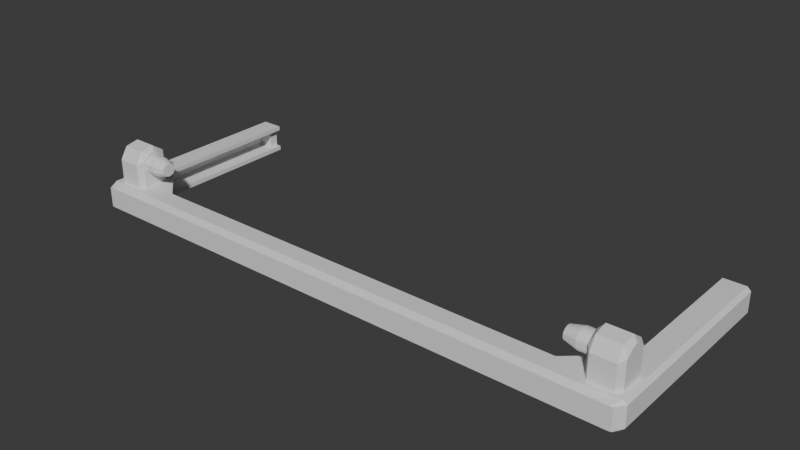 # Source: backboard-frame.blend  (saved by Blender 4.0.36; exported with 4.5.12 LTS)
import bpy
from mathutils import Matrix  # noqa: F401  (used for matrix-valued properties, if any)

bpy.ops.wm.read_factory_settings(use_empty=True)
scene = bpy.context.scene
scene.name = 'Scene'

# ---- collections
col_collection = bpy.data.collections.new('Collection'); scene.collection.children.link(col_collection)

# ---- materials (node trees are filled in below, after node groups)
mat_base = bpy.data.materials.new('base')
mat_base.use_transparent_shadow = False

# ---- material node trees
mat_base.use_nodes = True; mat_base.node_tree.nodes.clear()
_N = mat_base.node_tree.nodes; _L = mat_base.node_tree.links
n0 = _N.new('ShaderNodeBsdfPrincipled'); n0.name = 'Principled BSDF'; n0.location = (10, 300)
n0.inputs[3].default_value = 1.45
n1 = _N.new('ShaderNodeOutputMaterial'); n1.name = 'Material Output'; n1.location = (300, 300)
_L.new(n0.outputs[0], n1.inputs[0])
n1.is_active_output = True

# ---- world
world_world = bpy.data.worlds.new('World'); scene.world = world_world
world_world.use_nodes = True; world_world.node_tree.nodes.clear()
_N = world_world.node_tree.nodes; _L = world_world.node_tree.links
n0 = _N.new('ShaderNodeOutputWorld'); n0.name = 'World Output'; n0.location = (300, 300)
n1 = _N.new('ShaderNodeBackground'); n1.name = 'Background'; n1.location = (10, 300)
n1.inputs[0].default_value = (0.05088, 0.05088, 0.05088, 1.0)
_L.new(n1.outputs[0], n0.inputs[0])
n0.is_active_output = True
world_world.color = (0.05088, 0.05088, 0.05088)
world_world.use_sun_shadow = False
world_world.sun_shadow_jitter_overblur = 0.0

# ---- meshes
me_cube_001 = bpy.data.meshes.new('Cube.001')
me_cube_001.from_pydata([(-0.9088, 2.088, 1.097), (0.914, 2.088, 1.097), (-0.9088, 1.062, 3.098), (0.914, 0.6553, -0.2355), (-0.9027, -2.646, 1.89), (0.9079, -2.646, 1.89), (-0.9088, 0.6553, -0.2355), (-0.9088, 1.498, -0.01552), (0.9788, -2.333, 3.053), (-0.9088, 1.908, 2.375), (-0.936, 2.088, 1.097), (-0.9027, -0.6817, -15.99), (-0.936, 1.062, 3.098), (0.914, 1.062, 3.098), (0.9788, -0.9942, 3.053), (0.9079, -2.646, -15.99), (-0.936, 0.6553, -0.2355), (0.914, 1.908, 2.375), (0.914, 1.498, -0.01552), (-0.936, 1.498, -0.01552), (-0.9027, -2.646, -15.99), (-0.936, 1.908, 2.375), (-0.8815, 1.062, 3.098), (0.9079, -0.6817, -15.99), (0.9413, 2.088, 1.097), (0.9413, 0.6553, -0.2355), (-0.9912, -2.375, 1.89), (-0.9782, -2.646, 1.89), (-0.9735, -2.333, 3.053), (-0.8815, 0.6553, -0.2355), (-0.8815, 1.498, -0.01552), (-0.9782, -0.6817, 1.89), (-0.9912, -0.9372, 1.89), (0.9413, 1.062, 3.098), (-0.8815, 1.908, 2.375), (-0.9735, -0.9942, 3.053), (-0.8815, 2.088, 1.097), (0.9413, 1.908, 2.375), (0.9413, 1.498, -0.01552), (-0.8692, 2.088, 1.097), (0.9835, -2.646, 1.89), (0.8867, 0.6553, -0.2355), (-0.8542, 1.771, 1.431), (0.9964, -2.375, 1.89), (-0.9633, 1.771, 1.431), (0.9964, -0.9372, 1.89), (-0.9483, 2.088, 1.097), (0.9835, -0.6817, 1.89), (-0.8542, 1.223, 2.57), (-0.8692, 1.062, 3.098), (-0.9912, -0.9372, -15.99), (-0.9483, 1.062, 3.098), (-0.9633, 1.223, 2.57), (-0.9782, -0.6817, -15.99), (-0.9782, -2.646, -15.99), (-0.8542, -0.4807, 2.57), (0.8867, 1.062, 3.098), (-0.9912, -2.375, -15.99), (-0.9633, -0.4807, 2.57), (0.8867, 1.908, 2.375), (0.9964, -2.375, -15.99), (0.9835, -2.646, -15.99), (-0.8542, -0.6817, 0.2924), (0.9835, -0.6817, -15.99), (0.8867, 1.498, -0.01552), (0.9964, -0.9372, -15.99), (0.8867, 2.088, 1.097), (-0.9027, -0.6817, 3.613), (-0.8542, -0.4807, 0.2924), (0.8744, 2.088, 1.097), (-0.9027, -0.8996, 4.243), (-0.9027, -2.396, 4.243), (0.8595, 1.771, 1.431), (-0.9027, -2.646, 3.613), (-0.9633, -0.4807, 0.2924), (0.9079, -0.8996, 4.243), (0.9685, 1.771, 1.431), (-0.8542, 1.223, 0.2925), (0.9079, -0.6817, 3.613), (-0.8692, 0.6553, -0.2355), (0.9536, 2.088, 1.097), (-0.9633, 1.223, 0.2925), (0.9079, -2.646, 3.613), (-0.9483, 0.6553, -0.2355), (0.9079, -2.396, 4.243), (0.8595, 1.223, 0.2925), (-0.8542, 1.624, 0.9421), (-0.9716, -2.374, 4.243), (-0.9912, -2.375, 3.34), (-0.8692, 1.498, -0.01552), (0.8744, 0.6553, -0.2355), (-0.9596, -2.396, 4.243), (-0.9633, 1.624, 0.9421), (-0.9782, -2.646, 3.34), (-0.9483, 1.498, -0.01552), (-0.9597, -0.8996, 4.243), (0.9536, 0.6553, -0.2355), (-0.8542, 1.624, 1.92), (-0.8692, 1.908, 2.375), (-0.9782, -0.6817, 3.34), (0.9685, 1.223, 0.2925), (-0.9633, 1.624, 1.92), (-0.9716, -0.9377, 4.243), (-0.9483, 1.908, 2.375), (-0.9912, -0.9372, 3.34), (0.8595, -0.6817, 0.2924), (0.9648, -2.396, 4.243), (0.9835, -2.646, 3.34), (0.9769, -2.374, 4.243), (0.9964, -2.375, 3.34), (0.9685, -0.6817, 0.2924), (0.9769, -0.9377, 4.243), (0.9964, -0.9372, 3.34), (0.9649, -0.8996, 4.243), (0.9835, -0.6817, 3.34), (-0.9735, -0.9942, -15.14), (-0.9735, -2.333, -15.14), (-0.9209, -0.9942, -15.14), (-0.9209, -2.333, -15.14), (0.8595, -0.6817, 2.57), (0.9788, -0.9942, -15.14), (0.9788, -2.333, -15.14), (0.9261, -0.9942, -15.14), (0.9685, -0.6817, 2.57), (0.9261, -2.333, -15.14), (0.9079, -2.333, 1.89), (0.9079, -0.9942, 1.89), (0.8595, 1.223, 2.57), (-0.9027, -2.333, 1.89), (0.8744, 1.062, 3.098), (0.9261, -0.9942, -15.99), (0.9079, -2.333, -15.99), (0.9685, 1.223, 2.57), (0.9079, -0.9942, -15.99), (0.9261, -2.333, -15.99), (0.9536, 1.062, 3.098), (-0.8542, 1.28, 2.195), (-0.8542, 0.643, 2.388), (-0.9027, -2.333, -15.99), (-0.8542, 1.039, 2.388), (-0.8542, 0.5815, 2.35), (0.8595, 1.624, 1.92), (-0.8542, 1.1, 2.35), (-0.9027, -0.9942, -15.99), (-0.8542, 0.643, 0.4878), (0.8744, 1.908, 2.375), (-0.8542, 0.5815, 0.5122), (-0.8542, 0.4019, 0.6676), (-0.9209, -0.9942, -15.99), (-0.8542, 0.2621, 0.885), (-0.8542, 0.1734, 1.716), (-0.8542, 0.4019, 2.195), (-0.8542, 0.2621, 1.977), (-0.9209, -2.333, -15.99), (0.9079, -2.646, -1.781), (-0.8542, 1.42, 1.977), (0.9685, 1.624, 1.92), (-0.8542, 1.42, 0.885), (0.9835, -2.646, -1.781), (-0.8542, 1.508, 1.147), (-0.8542, 1.539, 1.431), (-0.8542, 1.039, 0.4878), (0.9835, -0.6817, -1.781), (-0.8542, 1.1, 0.5122), (0.9536, 1.908, 2.375), (-0.8542, 1.185, 0.5856), (-0.8542, 1.28, 0.6676), (0.9079, -0.9942, -1.781), (-0.8542, 0.1734, 1.147), (0.9079, -0.6817, -1.781), (0.8595, 1.624, 0.9421), (0.8744, 1.498, -0.01552), (-0.8542, 0.143, 1.431), (0.9964, -2.375, -1.781), (0.9964, -0.9372, -1.781), (-0.8542, 1.508, 1.716), (-0.9027, -0.6817, -1.781), (0.9685, 1.624, 0.9421), (-0.9912, -0.9372, -1.781), (0.9536, 1.498, -0.01552), (-0.9912, -2.375, -1.781), (-0.9027, -0.9942, -1.781), (-0.9027, -2.646, -1.781), (-0.9782, -0.6817, -1.781), (-0.9782, -2.646, -1.781), (-0.7512, -0.6817, 1.89), (-0.7512, -0.8996, 4.243), (-0.7512, -0.6817, 3.613), (-0.7512, -2.396, 4.243), (-0.7512, -2.646, 1.89), (-0.7512, -0.9942, 1.89), (-0.7512, -2.646, 3.613), (0.7564, -0.6817, 1.89), (0.7564, -0.8996, 4.243), (0.7564, -0.6817, 3.613), (0.7564, -2.396, 4.243), (0.7564, -2.646, 1.89), (0.7564, -2.646, 3.613), (0.7564, -2.333, 1.89), (0.7564, -0.9942, 1.89), (0.9536, -0.6817, 3.098), (0.914, -0.6817, 3.098), (0.8744, -0.6817, 3.098), (0.9079, -0.6817, -0.2355), (0.9536, -0.6817, -0.2355), (0.8704, -0.6817, -0.09415), (0.8744, -0.6817, -0.2355), (0.8595, 1.28, 0.6676), (0.8595, 0.643, 0.4745), (0.8595, 1.039, 0.4745), (0.8595, 0.5815, 0.5122), (0.8595, 1.1, 0.5122), (0.8595, 0.643, 2.374), (0.8595, 0.5815, 2.35), (0.8595, 0.4019, 2.195), (0.8595, 0.2621, 1.977), (0.8595, 0.1734, 1.147), (0.8595, 0.4019, 0.6676), (0.8595, 0.2621, 0.885), (0.8595, 1.42, 0.885), (0.8595, 1.42, 1.977), (0.8595, 1.508, 1.716), (0.8595, 1.539, 1.431), (0.8595, 1.039, 2.374), (0.8595, 1.1, 2.35), (0.8595, 1.185, 2.277), (0.8595, 1.28, 2.195), (0.8595, 0.1734, 1.716), (0.8595, 0.143, 1.431), (0.8595, 1.508, 1.147), (0.9413, -0.6817, 3.098), (0.8867, -0.6817, 3.098), (0.9413, -0.6817, -0.2355), (0.914, -0.6817, -0.2355), (0.8867, -0.6817, -0.2355), (-0.9483, -0.6817, 3.098), (-0.936, -0.6817, 3.098), (-0.9633, -0.6817, 0.2924), (-0.9633, -0.6817, 2.57), (-0.9088, -0.6817, 3.098), (-0.9027, -0.6817, -0.2355), (-0.9523, -0.6817, -0.09429), (-0.936, -0.6817, -0.2355), (-0.9483, -0.6817, -0.2355), (-0.8542, -0.6817, 2.57), (-0.8815, -0.6817, 3.098), (-0.8692, -0.6817, 3.098), (-0.8815, -0.6817, -0.2355), (-0.8692, -0.6817, -0.2355), (-0.8652, -0.6817, -0.09429), (-0.777, 1.309, 1.431), (-0.8159, 1.539, 1.431), (-0.777, 1.288, 1.627), (-0.8159, 1.508, 1.716), (-0.8159, 1.42, 1.977), (-0.777, 1.227, 1.806), (-0.8159, 1.28, 2.195), (-0.777, 1.132, 1.954), (-0.777, 1.01, 2.06), (-0.8159, 1.1, 2.35), (-0.777, 0.6747, 2.06), (-0.8159, 0.5815, 2.35), (-0.777, 0.5522, 1.954), (-0.8159, 0.4019, 2.195), (-0.777, 0.4572, 1.806), (-0.8159, 0.2621, 1.977), (-0.8159, 0.1734, 1.716), (-0.777, 0.3964, 1.627), (-0.777, 0.3755, 1.431), (-0.8159, 0.143, 1.431), (-0.8159, 0.1734, 1.147), (-0.777, 0.3964, 1.235), (0.8211, 1.539, 1.431), (0.777, 1.309, 1.431), (-0.777, 0.4572, 1.056), (-0.8159, 0.2621, 0.885), (-0.777, 0.5522, 0.9086), (-0.8159, 0.4019, 0.6676), (0.777, 1.288, 1.235), (0.8211, 1.508, 1.147), (-0.777, 0.6729, 0.8041), (-0.8159, 0.5815, 0.5122), (0.777, 1.227, 1.056), (0.8211, 1.42, 0.885), (-0.777, 1.011, 0.8041), (-0.8159, 1.1, 0.5122), (0.8211, 1.28, 0.6676), (0.777, 1.132, 0.9086), (-0.777, 1.132, 0.9086), (-0.8159, 1.28, 0.6676), (-0.777, 1.227, 1.056), (-0.8159, 1.42, 0.885), (0.777, 1.01, 0.8025), (0.8211, 1.1, 0.5122), (-0.777, 1.288, 1.235), (-0.8159, 1.508, 1.147), (0.8212, 0.5815, 0.5122), (0.777, 0.6747, 0.8025), (0.777, 0.5522, 0.9086), (0.8212, 0.4019, 0.6676), (0.777, 0.4572, 1.056), (0.8212, 0.2621, 0.885), (0.777, 0.3964, 1.235), (0.8212, 0.1734, 1.147), (0.8213, 0.143, 1.431), (0.777, 0.3755, 1.431), (0.8213, 0.1734, 1.716), (0.777, 0.3964, 1.627), (0.777, 0.4572, 1.806), (0.8214, 0.2621, 1.977), (0.777, 0.5522, 1.954), (0.8214, 0.4019, 2.195), (0.777, 0.6697, 2.055), (0.8215, 0.5815, 2.35), (0.777, 1.011, 2.058), (0.8208, 1.1, 2.35), (0.777, 1.132, 1.954), (0.8209, 1.28, 2.195), (0.777, 1.227, 1.806), (0.821, 1.42, 1.977), (0.777, 1.288, 1.627), (0.821, 1.508, 1.716), (-0.777, 0.9745, 2.081), (-0.8155, 1.039, 2.388), (-0.777, 0.7097, 2.081), (-0.8155, 0.643, 2.388), (-0.777, 0.7072, 0.7905), (-0.8159, 0.643, 0.4878), (-0.777, 0.9771, 0.7905), (-0.8159, 1.039, 0.4878), (0.777, 0.9746, 0.7811), (0.8207, 1.039, 0.4745), (0.777, 0.7097, 0.7811), (0.8207, 0.643, 0.4745), (0.777, 0.9771, 2.072), (0.8207, 1.039, 2.374), (0.7769, 0.84, 2.072), (0.8206, 0.7401, 2.374)], [], [(111, 113, 75, 84, 106, 108), (169, 162, 63, 23), (27, 93, 88, 26), (182, 184, 54, 20), (119, 192, 194, 78, 201, 231, 202), (238, 31, 99, 67, 239, 236, 235), (186, 70, 71, 188), (4, 73, 93, 27), (183, 176, 11, 53), (158, 154, 15, 61), (40, 107, 82, 5), (189, 191, 73, 4), (130, 133, 23, 63, 65, 60, 61, 15, 131, 134), (128, 4, 182, 20, 138), (169, 23, 133, 167), (5, 125, 131, 15, 154), (174, 173, 60, 65), (153, 138, 20, 54, 57, 50, 53, 11, 143, 148), (99, 31, 32, 104), (112, 45, 47, 114), (26, 88, 104, 32), (107, 40, 43, 109), (45, 112, 109, 43), (180, 57, 54, 184), (173, 43, 40, 158), (178, 32, 31, 183), (174, 65, 63, 162), (180, 178, 50, 57), (188, 71, 73, 191), (193, 75, 78, 194), (91, 87, 88, 93), (102, 95, 99, 104), (113, 111, 112, 114), (108, 106, 107, 109), (87, 102, 104, 88), (71, 91, 93, 73), (67, 99, 95, 70), (106, 84, 82, 107), (114, 78, 75, 113), (102, 87, 91, 71, 70, 95), (14, 120, 121, 8), (8, 28, 35, 14), (28, 116, 115, 35), (124, 134, 131, 125, 8, 121), (196, 189, 4, 128, 198), (116, 28, 8, 125, 198, 128, 138, 153, 118), (118, 117, 115, 116), (148, 117, 118, 153), (124, 122, 130, 134), (45, 174, 162, 47), (60, 173, 158, 61), (45, 43, 173, 174), (40, 5, 154, 158), (123, 47, 162, 169, 203, 233, 232, 204, 110), (26, 32, 178, 180), (50, 178, 183, 53), (26, 180, 184, 27), (11, 176, 181, 143), (176, 183, 31, 238, 237, 241, 243, 242, 240), (4, 27, 184, 182), (70, 186, 187, 67), (195, 188, 191, 197), (196, 197, 191, 189), (193, 186, 188, 195), (245, 239, 67, 187, 185, 244, 246), (75, 193, 195, 84), (5, 196, 198, 125), (5, 82, 197, 196), (84, 195, 197, 82), (186, 193, 194, 187), (185, 192, 199, 190), (185, 187, 194, 192), (199, 167, 126), (205, 206, 234, 203, 169, 192, 119, 105), (199, 192, 169, 167), (185, 176, 240, 247, 248, 249, 62, 244), (176, 185, 190, 181), (38, 179, 96, 25), (231, 56, 129, 202), (171, 64, 41, 90), (129, 56, 59, 145), (177, 76, 156, 132, 123, 110, 100), (69, 66, 64, 171), (37, 164, 80, 24), (66, 1, 18, 64), (56, 13, 17, 59), (59, 17, 1, 66), (201, 13, 56, 231), (203, 234, 41, 3, 233), (64, 18, 3, 41), (1, 24, 38, 18), (13, 33, 37, 17), (17, 37, 24, 1), (230, 33, 13, 201), (233, 3, 25, 232), (18, 38, 25, 3), (232, 25, 96, 204), (200, 135, 33, 230), (226, 225, 127, 141, 72, 170, 229, 222, 221, 220), (219, 229, 170, 85, 105, 119, 127, 225, 224, 223, 212, 213, 214, 215, 227, 228, 216, 218, 217, 210, 208, 209, 211, 207), (33, 135, 164, 37), (24, 80, 179, 38), (171, 90, 85), (179, 80, 177), (119, 202, 129, 127), (204, 96, 100, 110), (145, 69, 72), (164, 132, 156), (129, 145, 127), (69, 171, 170), (96, 179, 100), (145, 59, 66, 69), (272, 321, 221, 222), (327, 281, 146, 144), (166, 289, 285, 163, 165), (291, 289, 166, 157), (210, 296, 333, 208), (217, 299, 296, 210), (218, 301, 299, 217), (216, 303, 301, 218), (228, 304, 303, 216), (227, 306, 304, 228), (215, 309, 306, 227), (311, 309, 215, 214), (313, 311, 214, 213), (337, 313, 213, 212), (225, 226, 317, 315, 224), (319, 317, 226, 220), (315, 335, 223, 224), (321, 319, 220, 221), (139, 137, 325, 323), (277, 275, 149, 147), (279, 272, 222, 229), (212, 223, 335, 337), (21, 103, 51, 12), (29, 79, 248, 247), (98, 34, 22, 49), (79, 29, 30, 89), (39, 36, 34, 98), (19, 94, 46, 10), (36, 0, 9, 34), (29, 6, 7, 30), (30, 7, 0, 36), (245, 22, 2, 239), (34, 9, 2, 22), (0, 10, 21, 9), (6, 16, 19, 7), (7, 19, 10, 0), (239, 2, 12, 236), (9, 21, 12, 2), (246, 49, 22, 245), (236, 12, 51, 235), (83, 16, 242, 243), (144, 161, 329, 327), (166, 165, 77, 86, 42, 97, 175, 160, 159, 157), (62, 68, 55, 244), (16, 83, 94, 19), (10, 46, 103, 21), (98, 48, 97), (103, 44, 101), (55, 48, 49, 246), (51, 52, 58, 235), (181, 190, 199, 126, 167, 133, 130, 122, 120, 14, 35, 115, 117, 148, 143), (74, 81, 83, 243, 241), (89, 39, 86), (94, 83, 81), (79, 89, 77), (46, 92, 44), (39, 98, 42), (51, 103, 52), (89, 30, 36, 39), (254, 253, 175, 155), (136, 256, 254, 155), (142, 259, 256, 136), (139, 323, 259, 142), (151, 263, 261, 140), (152, 265, 263, 151), (140, 261, 325, 137), (150, 266, 265, 152), (172, 269, 266, 150), (168, 270, 269, 172), (149, 275, 270, 168), (330, 332, 297, 298, 300, 302, 305, 307, 308, 310, 312, 336, 334, 314, 316, 318, 320, 273, 278, 282, 287, 292), (281, 277, 147, 146), (283, 279, 229, 219), (207, 286, 283, 219), (211, 293, 286, 207), (285, 329, 161, 163), (295, 291, 157, 159), (209, 331, 293, 211), (253, 251, 160, 175), (208, 333, 331, 209), (251, 295, 159, 160), (132, 135, 123), (112, 111, 108, 109), (90, 41, 234), (234, 206, 90), (206, 205, 90), (90, 205, 85), (105, 85, 205), (121, 120, 122, 124), (44, 92, 81, 74, 58, 52, 101), (16, 6, 242), (242, 6, 240), (6, 29, 240), (247, 240, 29), (248, 79, 249), (249, 79, 77), (77, 68, 249), (246, 244, 55), (68, 62, 249), (281, 327, 326, 280), (253, 254, 255, 252), (265, 266, 267, 264), (283, 286, 287, 282), (311, 313, 312, 310), (285, 289, 288, 284), (254, 256, 257, 255), (277, 281, 280, 276), (286, 293, 292, 287), (273, 320, 321, 272), (279, 283, 282, 278), (269, 270, 271, 268), (291, 295, 294, 290), (266, 269, 268, 267), (275, 277, 276, 274), (270, 275, 274, 271), (299, 301, 300, 298), (297, 332, 333, 296), (272, 279, 278, 273), (263, 265, 264, 262), (315, 317, 316, 314), (259, 323, 322, 258), (284, 328, 329, 285), (256, 259, 258, 257), (332, 330, 331, 333), (296, 299, 298, 297), (261, 263, 262, 260), (303, 304, 305, 302), (309, 311, 310, 308), (314, 334, 335, 315), (317, 319, 318, 316), (319, 321, 320, 318), (313, 337, 336, 312), (251, 253, 252, 250), (323, 325, 324, 322), (250, 294, 295, 251), (304, 306, 307, 305), (306, 309, 308, 307), (334, 336, 337, 335), (327, 329, 328, 326), (301, 303, 302, 300), (289, 291, 290, 288), (293, 331, 330, 292), (260, 324, 325, 261), (280, 326, 328, 284, 288, 290, 294, 250, 252, 255, 257, 258, 322, 324, 260, 262, 264, 267, 268, 271, 274, 276), (55, 68, 77, 165, 163, 161, 144, 146, 147, 149, 168, 172, 150, 152, 151, 140, 137, 139, 142, 136, 155, 175, 97, 48), (74, 241, 237), (58, 74, 237, 238), (235, 58, 238), (200, 123, 135), (114, 47, 123), (114, 123, 200), (230, 201, 78, 114, 200), (92, 46, 94), (81, 92, 94), (52, 103, 101), (132, 164, 135), (177, 80, 76), (100, 179, 177), (164, 156, 76), (46, 44, 103), (48, 98, 49), (86, 39, 42), (77, 89, 86), (42, 98, 97), (127, 145, 141), (170, 72, 69), (85, 170, 171), (72, 141, 145), (76, 80, 164)])
_uv = me_cube_001.uv_layers.new(name='UVMap')
_uv.uv.foreach_set('vector', [0.639, 0.5103, 0.6505, 0.5011, 0.6875, 0.5024, 0.6875, 0.7476, 0.6506, 0.7489, 0.639, 0.7393, 0.375, 0.4375, 0.375, 0.4862, 0.375, 0.4862, 0.375, 0.4375, 0.375, 0.0, 0.6226, 0.0, 0.6226, 0.002679, 0.375, 0.002679, 0.375, 0.875, 0.375, 0.9724, 0.375, 0.9724, 0.375, 0.875, 0.375, 0.4336, 0.375, 0.4219, 0.6226, 0.4219, 0.6226, 0.4375, 0.5485, 0.4375, 0.5485, 0.4353, 0.5485, 0.434, 0.375, 0.311, 0.375, 0.2776, 0.6226, 0.2776, 0.6226, 0.375, 0.5512, 0.3672, 0.563, 0.332, 0.5472, 0.311, 0.7187, 0.5024, 0.75, 0.5024, 0.75, 0.7476, 0.7188, 0.7476, 0.375, 0.875, 0.6226, 0.875, 0.6226, 0.9724, 0.375, 0.9724, 0.375, 0.2776, 0.375, 0.375, 0.375, 0.375, 0.375, 0.2776, 0.375, 0.7638, 0.375, 0.8125, 0.375, 0.8125, 0.375, 0.7638, 0.375, 0.7638, 0.6226, 0.7638, 0.6226, 0.8125, 0.375, 0.8125, 0.375, 0.8437, 0.6226, 0.8438, 0.6226, 0.875, 0.375, 0.875, 0.3253, 0.5339, 0.3125, 0.5391, 0.3125, 0.5, 0.3612, 0.5, 0.375, 0.5027, 0.375, 0.7473, 0.3612, 0.75, 0.3125, 0.75, 0.3125, 0.7109, 0.3253, 0.7165, 0.25, 0.7109, 0.25, 0.75, 0.25, 0.75, 0.25, 0.75, 0.25, 0.7109, 0.3125, 0.5, 0.3125, 0.5, 0.3125, 0.5391, 0.3125, 0.5391, 0.3125, 0.75, 0.3125, 0.7109, 0.3125, 0.7109, 0.3125, 0.75, 0.3125, 0.75, 0.375, 0.5027, 0.375, 0.7473, 0.375, 0.7473, 0.375, 0.5027, 0.2244, 0.7165, 0.25, 0.7109, 0.25, 0.75, 0.1526, 0.75, 0.125, 0.7473, 0.125, 0.5027, 0.1526, 0.5, 0.25, 0.5, 0.25, 0.5391, 0.2244, 0.5339, 0.6226, 0.2776, 0.375, 0.2776, 0.375, 0.2473, 0.6226, 0.2473, 0.6226, 0.5027, 0.375, 0.5027, 0.375, 0.4862, 0.6226, 0.4862, 0.375, 0.002679, 0.6226, 0.002679, 0.6226, 0.2473, 0.375, 0.2473, 0.6226, 0.7638, 0.375, 0.7638, 0.375, 0.7473, 0.6226, 0.7473, 0.375, 0.5027, 0.6226, 0.5027, 0.6226, 0.7473, 0.375, 0.7473, 0.375, 0.002679, 0.375, 0.002679, 0.375, 0.0, 0.375, 0.0, 0.375, 0.7473, 0.375, 0.7473, 0.375, 0.7638, 0.375, 0.7638, 0.375, 0.2473, 0.375, 0.2473, 0.375, 0.2776, 0.375, 0.2776, 0.375, 0.5027, 0.375, 0.5027, 0.375, 0.4862, 0.375, 0.4862, 0.375, 0.002679, 0.375, 0.2473, 0.375, 0.2473, 0.375, 0.002679, 0.625, 0.8438, 0.625, 0.875, 0.6226, 0.875, 0.6226, 0.8438, 0.625, 0.4219, 0.625, 0.4375, 0.6226, 0.4375, 0.6226, 0.4219, 0.625, 0.0001841, 0.625, 0.002675, 0.6226, 0.002679, 0.6226, 0.0, 0.625, 0.2474, 0.625, 0.2754, 0.6226, 0.2776, 0.6226, 0.2473, 0.625, 0.4874, 0.625, 0.5026, 0.6226, 0.5027, 0.6226, 0.4862, 0.625, 0.7473, 0.625, 0.7627, 0.6226, 0.7638, 0.6226, 0.7473, 0.625, 0.002757, 0.625, 0.2472, 0.6226, 0.2473, 0.6226, 0.002679, 0.625, 0.875, 0.625, 0.9483, 0.6226, 0.9724, 0.6226, 0.875, 0.6226, 0.375, 0.6226, 0.2776, 0.625, 0.3016, 0.625, 0.375, 0.625, 0.7758, 0.625, 0.8125, 0.6226, 0.8125, 0.6226, 0.7638, 0.6226, 0.4862, 0.6226, 0.4375, 0.625, 0.4375, 0.625, 0.4742, 0.8471, 0.5103, 0.8471, 0.7393, 0.8238, 0.7489, 0.75, 0.7476, 0.75, 0.5024, 0.8239, 0.5011, 0.625, 0.25, 0.625, 0.1064, 0.375, 0.1064, 0.375, 0.25, 0.375, 0.25, 0.375, 0.5, 0.375, 0.5, 0.375, 0.25, 0.375, 0.5, 0.375, 0.6436, 0.625, 0.6436, 0.625, 0.5, 0.625, 0.6827, 0.625, 0.6827, 0.625, 0.7265, 0.625, 0.2619, 0.125, 0.5, 0.125, 0.6436, 0.2969, 0.75, 0.2812, 0.75, 0.25, 0.75, 0.25, 0.7109, 0.2969, 0.7109, 0.375, 0.5, 0.375, 0.5, 0.125, 0.5, 0.625, 0.2619, 0.625, 0.3207, 0.625, 0.501, 0.625, 0.6279, 0.625, 0.6453, 0.625, 0.6453, 0.5625, 0.5, 0.6317, 0.7484, 0.625, 0.6436, 0.375, 0.6436, 0.4938, 0.5642, 0.4938, 0.5, 0.5625, 0.5, 0.5625, 0.5642, 0.5625, 0.25, 0.4937, 0.25, 0.4937, 0.1858, 0.5625, 0.1858, 0.375, 0.5027, 0.375, 0.5027, 0.375, 0.4862, 0.375, 0.4862, 0.375, 0.7473, 0.375, 0.7473, 0.375, 0.7638, 0.375, 0.7638, 0.375, 0.5027, 0.375, 0.7473, 0.375, 0.7473, 0.375, 0.5027, 0.375, 0.7638, 0.375, 0.8125, 0.375, 0.8125, 0.375, 0.7638, 0.375, 0.4695, 0.375, 0.4862, 0.375, 0.4862, 0.375, 0.4375, 0.375, 0.4375, 0.375, 0.4414, 0.375, 0.459, 0.375, 0.4695, 0.375, 0.4695, 0.375, 0.002679, 0.375, 0.2473, 0.375, 0.2473, 0.375, 0.002679, 0.375, 0.2473, 0.375, 0.2473, 0.375, 0.2776, 0.375, 0.2776, 0.375, 0.002679, 0.375, 0.002679, 0.375, 0.0, 0.375, 0.0, 0.25, 0.5, 0.25, 0.5, 0.25, 0.5391, 0.25, 0.5391, 0.375, 0.375, 0.375, 0.2776, 0.375, 0.2776, 0.375, 0.311, 0.375, 0.311, 0.375, 0.311, 0.375, 0.3162, 0.375, 0.332, 0.375, 0.375, 0.375, 0.875, 0.375, 0.9724, 0.375, 0.9724, 0.375, 0.875, 0.625, 0.375, 0.625, 0.4062, 0.6226, 0.4063, 0.6226, 0.375, 0.625, 0.8281, 0.625, 0.8438, 0.6226, 0.8438, 0.6226, 0.8281, 0.375, 0.8281, 0.6226, 0.8281, 0.6226, 0.8438, 0.375, 0.8437, 0.7031, 0.5024, 0.7187, 0.5024, 0.7188, 0.7476, 0.7031, 0.7476, 0.5485, 0.3794, 0.5485, 0.375, 0.6226, 0.375, 0.6226, 0.4063, 0.375, 0.4062, 0.375, 0.3827, 0.5485, 0.3819, 0.6875, 0.5024, 0.7031, 0.5024, 0.7031, 0.7476, 0.6875, 0.7476, 0.3125, 0.75, 0.2969, 0.75, 0.2969, 0.7109, 0.3125, 0.7109, 0.375, 0.8125, 0.6226, 0.8125, 0.6226, 0.8281, 0.375, 0.8281, 0.625, 0.8125, 0.625, 0.8281, 0.6226, 0.8281, 0.6226, 0.8125, 0.625, 0.4062, 0.625, 0.4219, 0.6226, 0.4219, 0.6226, 0.4063, 0.2812, 0.5, 0.2969, 0.5, 0.2969, 0.5391, 0.2812, 0.5391, 0.375, 0.4062, 0.6226, 0.4063, 0.6226, 0.4219, 0.375, 0.4219, 0.2969, 0.5391, 0.866, 0.7479, 0.866, 0.7479, 0.328, 0.4807, 0.3263, 0.4827, 0.3212, 0.4891, 0.3125, 0.5, 0.3125, 0.5, 0.375, 0.4219, 0.328, 0.4807, 0.328, 0.4807, 0.2969, 0.5391, 0.2969, 0.5, 0.3125, 0.5, 0.3125, 0.5391, 0.2812, 0.5, 0.25, 0.5, 0.25, 0.5, 0.2544, 0.5, 0.2569, 0.5, 0.2577, 0.5, 0.2577, 0.5, 0.2577, 0.5, 0.25, 0.5, 0.2812, 0.5, 0.2812, 0.5391, 0.634, 0.7479, 0.9167, 0.875, 0.9167, 0.9314, 0.8333, 0.9314, 0.8333, 0.875, 0.3274, 0.5686, 0.1667, 0.5686, 0.1667, 0.5686, 0.3274, 0.5686, 0.9167, 0.5686, 0.9167, 0.625, 0.8333, 0.625, 0.8333, 0.5686, 0.1667, 0.5686, 0.1667, 0.625, 0.08333, 0.625, 0.08333, 0.5686, 0.311, 0.4093, 0.25, 0.4341, 0.311, 0.4093, 0.392, 0.3576, 0.108, 0.1404, 0.392, 0.1404, 0.392, 0.3576, 1.0, 0.5686, 1.0, 0.625, 0.9167, 0.625, 0.9167, 0.5686, 0.08333, 0.875, 0.08333, 0.9314, -8.941e-08, 0.9314, -8.941e-08, 0.875, 1.0, 0.625, 1.0, 0.75, 0.9167, 0.75, 0.9167, 0.625, 0.1667, 0.625, 0.1667, 0.75, 0.08333, 0.75, 0.08333, 0.625, 0.08333, 0.625, 0.08333, 0.75, -8.941e-08, 0.75, -8.941e-08, 0.625, 0.3274, 0.625, 0.1667, 0.625, 0.1667, 0.625, 0.3274, 0.625, 0.6726, 0.625, 0.6726, 0.625, 0.8333, 0.625, 0.8333, 0.625, 0.6726, 0.625, 0.9167, 0.625, 0.9167, 0.75, 0.8333, 0.75, 0.8333, 0.625, 1.0, 0.75, 1.0, 0.875, 0.9167, 0.875, 0.9167, 0.75, 0.1667, 0.75, 0.1667, 0.875, 0.08333, 0.875, 0.08333, 0.75, 0.08333, 0.75, 0.08333, 0.875, -8.941e-08, 0.875, -8.941e-08, 0.75, 0.3274, 0.75, 0.1667, 0.75, 0.1667, 0.75, 0.3274, 0.75, 0.6726, 0.75, 0.8333, 0.75, 0.8333, 0.75, 0.6726, 0.75, 0.9167, 0.75, 0.9167, 0.875, 0.8333, 0.875, 0.8333, 0.75, 0.6726, 0.875, 0.8333, 0.875, 0.8333, 0.875, 0.6726, 0.875, 0.3274, 0.875, 0.1667, 0.875, 0.1667, 0.875, 0.3274, 0.875, 0.6548, 0.3648, 0.6446, 0.3526, 0.6487, 0.3575, 0.689, 0.4093, 0.75, 0.4341, 0.689, 0.4093, 0.6656, 0.3943, 0.6717, 0.3982, 0.6656, 0.3943, 0.6477, 0.3829, 0.8181, 0.383, 0.7855, 0.3952, 0.811, 0.4093, 0.892, 0.3576, 0.892, 0.1404, 0.892, 0.1404, 0.892, 0.3576, 0.892, 0.3528, 0.892, 0.3419, 0.892, 0.3341, 0.892, 0.2704, 0.892, 0.2625, 0.892, 0.2396, 0.892, 0.2218, 0.892, 0.2105, 0.892, 0.2066, 0.892, 0.2105, 0.892, 0.2218, 0.892, 0.2396, 0.892, 0.2625, 0.892, 0.2704, 0.892, 0.3341, 0.892, 0.3419, 0.8805, 0.3649, 0.1667, 0.875, 0.1667, 0.9314, 0.08333, 0.9314, 0.08333, 0.875, 1.0, 0.875, 1.0, 0.9314, 0.9167, 0.9314, 0.9167, 0.875, 0.8539, 0.43, 0.9578, 0.37, 0.892, 0.3576, 0.3539, 0.43, 0.25, 0.49, 0.311, 0.4093, 0.892, 0.1404, 0.3274, 0.5686, 0.1667, 0.5686, 0.608, 0.3576, 0.4578, 0.1385, 0.4578, 0.37, 0.392, 0.3576, 0.392, 0.1404, 0.6461, 0.43, 0.75, 0.49, 0.7074, 0.4336, 0.1461, 0.43, 0.108, 0.3576, 0.189, 0.4093, 0.5422, 0.37, 0.6461, 0.43, 0.608, 0.3576, 0.75, 0.49, 0.8539, 0.43, 0.811, 0.4093, 0.4578, 0.37, 0.3539, 0.43, 0.392, 0.3576, 0.08333, 0.5686, 0.08333, 0.625, -8.941e-08, 0.625, -8.941e-08, 0.5686, -2.682e-07, 0.7276, 0.04545, 0.7275, 0.04545, 0.8115, -2.682e-07, 0.8115, 0.3045, 0.7278, 0.3182, 0.7278, 0.3182, 0.8115, 0.3045, 0.8115, 0.1364, 0.8115, 0.1364, 0.7278, 0.1818, 0.7278, 0.1818, 0.8115, 0.1603, 0.8115, 0.09091, 0.7278, 0.1364, 0.7278, 0.1364, 0.8115, 0.09091, 0.8115, 0.6818, 0.8115, 0.6818, 0.7279, 0.6955, 0.7278, 0.6955, 0.8124, 0.6364, 0.8115, 0.6364, 0.7279, 0.6818, 0.7279, 0.6818, 0.8115, 0.5909, 0.8115, 0.5909, 0.7279, 0.6364, 0.7279, 0.6364, 0.8115, 0.5455, 0.8115, 0.5455, 0.728, 0.5909, 0.7279, 0.5909, 0.8115, 0.5, 0.8115, 0.5, 0.7281, 0.5455, 0.728, 0.5455, 0.8115, 0.4545, 0.8115, 0.4545, 0.7281, 0.5, 0.7281, 0.5, 0.8115, 0.4091, 0.8115, 0.4091, 0.7283, 0.4545, 0.7281, 0.4545, 0.8115, 0.3636, 0.7284, 0.4091, 0.7283, 0.4091, 0.8115, 0.3636, 0.8115, 0.3182, 0.7286, 0.3636, 0.7284, 0.3636, 0.8115, 0.3182, 0.8115, 0.3045, 0.7266, 0.3182, 0.7286, 0.3182, 0.8115, 0.3045, 0.8115, 0.1603, 0.8115, 0.1364, 0.8115, 0.1364, 0.7273, 0.1818, 0.7271, 0.1818, 0.8115, 0.09091, 0.7274, 0.1364, 0.7273, 0.1364, 0.8115, 0.09091, 0.8115, 0.1818, 0.7271, 0.1955, 0.7269, 0.1955, 0.8115, 0.1818, 0.8115, 0.04545, 0.7275, 0.09091, 0.7274, 0.09091, 0.8115, 0.04545, 0.8115, 0.892, 0.3341, 0.892, 0.2704, 0.794, 0.456, 0.8484, 0.4879, 0.3636, 0.7278, 0.4091, 0.7278, 0.4091, 0.8115, 0.3636, 0.8115, 0.9545, 0.7276, 1.0, 0.7276, 1.0, 0.8115, 0.9545, 0.8115, 0.3045, 0.8115, 0.1955, 0.8115, 0.1955, 0.7269, 0.3045, 0.7266, 0.9167, 0.875, 0.9167, 0.9314, 0.8333, 0.9314, 0.8333, 0.875, 0.1667, 0.5686, 0.1667, 0.5686, 0.3274, 0.5686, 0.3274, 0.5686, 0.9167, 0.5686, 0.9167, 0.625, 0.8333, 0.625, 0.8333, 0.5686, 0.1667, 0.5686, 0.1667, 0.625, 0.08333, 0.625, 0.08333, 0.5686, 1.0, 0.5686, 1.0, 0.625, 0.9167, 0.625, 0.9167, 0.5686, 0.08333, 0.875, 0.08333, 0.9314, -8.941e-08, 0.9314, -8.941e-08, 0.875, 1.0, 0.625, 1.0, 0.75, 0.9167, 0.75, 0.9167, 0.625, 0.1667, 0.625, 0.1667, 0.75, 0.08333, 0.75, 0.08333, 0.625, 0.08333, 0.625, 0.08333, 0.75, -8.941e-08, 0.75, -8.941e-08, 0.625, 0.6726, 0.625, 0.8333, 0.625, 0.8333, 0.625, 0.6726, 0.625, 0.9167, 0.625, 0.9167, 0.75, 0.8333, 0.75, 0.8333, 0.625, 1.0, 0.75, 1.0, 0.875, 0.9167, 0.875, 0.9167, 0.75, 0.1667, 0.75, 0.1667, 0.875, 0.08333, 0.875, 0.08333, 0.75, 0.08333, 0.75, 0.08333, 0.875, -8.941e-08, 0.875, -8.941e-08, 0.75, 0.6726, 0.75, 0.8333, 0.75, 0.8333, 0.75, 0.6726, 0.75, 0.9167, 0.75, 0.9167, 0.875, 0.8333, 0.875, 0.8333, 0.75, 0.6726, 0.5686, 0.8333, 0.5686, 0.8333, 0.5686, 0.6726, 0.5686, 0.6726, 0.875, 0.8333, 0.875, 0.8333, 0.875, 0.6726, 0.875, 0.1667, 0.875, 0.1667, 0.875, 0.3274, 0.875, 0.3274, 0.875, 0.892, 0.2704, 0.892, 0.3341, 0.5466, 0.4871, 0.6007, 0.455, 0.6548, 0.3648, 0.6446, 0.3526, 0.6487, 0.3575, 0.689, 0.4093, 0.75, 0.4341, 0.689, 0.4093, 0.6656, 0.3943, 0.6717, 0.3982, 0.6656, 0.3943, 0.6477, 0.3829, 0.2577, 0.5, 0.892, 0.1404, 0.892, 0.1404, 0.375, 0.3827, 0.1667, 0.875, 0.1667, 0.9314, 0.08333, 0.9314, 0.08333, 0.875, 1.0, 0.875, 1.0, 0.9314, 0.9167, 0.9314, 0.9167, 0.875, 0.8539, 0.43, 0.892, 0.3576, 0.811, 0.4093, 0.3539, 0.43, 0.2803, 0.4329, 0.311, 0.4093, 0.892, 0.1404, 0.892, 0.3576, 0.9578, 0.37, 0.9402, 0.1328, 0.4578, 0.37, 0.392, 0.3576, 0.392, 0.1404, 0.4578, 0.1385, 0.634, 0.7479, 0.75, 0.7479, 0.808, 0.7479, 0.866, 0.7479, 0.866, 0.7479, 0.866, 0.7479, 0.8668, 0.6436, 0.8668, 0.6436, 0.875, 0.6702, 0.875, 0.6702, 0.625, 0.75, 0.625, 0.75, 0.6317, 0.7484, 0.6317, 0.7484, 0.634, 0.7479, 0.108, 0.1404, 0.108, 0.3576, 0.04215, 0.37, 0.04215, 0.1385, 0.05977, 0.1328, 0.6461, 0.43, 0.75, 0.49, 0.689, 0.4093, 0.1461, 0.43, 0.04215, 0.37, 0.108, 0.3576, 0.5422, 0.37, 0.6461, 0.43, 0.608, 0.3576, 0.25, 0.49, 0.189, 0.4093, 0.25, 0.4341, 0.75, 0.49, 0.8539, 0.43, 0.7908, 0.4359, 0.4578, 0.37, 0.3539, 0.43, 0.392, 0.3576, 0.08333, 0.5686, 0.08333, 0.625, -8.941e-08, 0.625, -8.941e-08, 0.5686, 0.9091, 0.7278, 0.9545, 0.7278, 0.9545, 0.8115, 0.9091, 0.8115, 0.8636, 0.8115, 0.8636, 0.7278, 0.9091, 0.7278, 0.9091, 0.8115, 0.8182, 0.8115, 0.8182, 0.7278, 0.8636, 0.7278, 0.8636, 0.8115, 0.8045, 0.8124, 0.8045, 0.7278, 0.8182, 0.7278, 0.8182, 0.8115, 0.6364, 0.8115, 0.6364, 0.7278, 0.6818, 0.7278, 0.6818, 0.8115, 0.5909, 0.8115, 0.5909, 0.7278, 0.6364, 0.7278, 0.6364, 0.8115, 0.6818, 0.8115, 0.6818, 0.7278, 0.6955, 0.7278, 0.6955, 0.8124, 0.5455, 0.8115, 0.5455, 0.7278, 0.5909, 0.7278, 0.5909, 0.8115, 0.5, 0.8115, 0.5, 0.7278, 0.5455, 0.7278, 0.5455, 0.8115, 0.4545, 0.8115, 0.4545, 0.7278, 0.5, 0.7278, 0.5, 0.8115, 0.4091, 0.8115, 0.4091, 0.7278, 0.4545, 0.7278, 0.4545, 0.8115, 0.794, 0.6427, 0.6925, 0.6427, 0.6797, 0.6427, 0.6347, 0.6427, 0.5897, 0.6427, 0.5443, 0.6427, 0.4988, 0.6427, 0.4534, 0.6427, 0.4082, 0.6427, 0.3637, 0.6427, 0.3228, 0.6427, 0.298, 0.6427, 0.2079, 0.6427, 0.1936, 0.6427, 0.1501, 0.6427, 0.1079, 0.6427, 0.06793, 0.6427, 0.08608, 0.6427, 0.8702, 0.6427, 0.8877, 0.6427, 0.8477, 0.6427, 0.8048, 0.6427, 0.3182, 0.7278, 0.3636, 0.7278, 0.3636, 0.8115, 0.3182, 0.8115, 0.9091, 0.7277, 0.9545, 0.7276, 0.9545, 0.8115, 0.9091, 0.8115, 0.8636, 0.8115, 0.8636, 0.7277, 0.9091, 0.7277, 0.9091, 0.8115, 0.8182, 0.8115, 0.8182, 0.7278, 0.8636, 0.7277, 0.8636, 0.8115, 0.1818, 0.7278, 0.1955, 0.7278, 0.1955, 0.8115, 0.1818, 0.8115, 0.04545, 0.7278, 0.09091, 0.7278, 0.09091, 0.8115, 0.04545, 0.8115, 0.8045, 0.8124, 0.8045, 0.7278, 0.8182, 0.7278, 0.8182, 0.8115, 0.9545, 0.7278, 1.0, 0.7278, 1.0, 0.8115, 0.9545, 0.8115, 0.892, 0.2704, 0.7941, 0.4559, 0.8484, 0.4879, 0.892, 0.3341, -2.682e-07, 0.7278, 0.04545, 0.7278, 0.04545, 0.8115, -2.682e-07, 0.8115, 0.392, 0.3576, 0.04215, 0.37, 0.108, 0.1404, 0.6226, 0.5027, 0.625, 0.5026, 0.639, 0.7393, 0.6226, 0.7473, 0.8333, 0.5686, 0.8333, 0.625, 0.6726, 0.625, 0.6726, 0.625, 0.3263, 0.4827, 0.8333, 0.5686, 0.3263, 0.4827, 0.328, 0.4807, 0.8333, 0.5686, 0.8333, 0.5686, 0.328, 0.4807, 0.892, 0.3576, 0.892, 0.1404, 0.892, 0.3576, 0.328, 0.4807, 0.375, 0.1064, 0.875, 0.6702, 0.4937, 0.25, 0.5625, 0.25, 0.25, 0.4341, 0.189, 0.4093, 0.108, 0.3576, 0.108, 0.1404, 0.0, 0.0, 0.392, 0.3576, 0.311, 0.4093, 0.1667, 0.875, 0.1667, 0.75, 0.3274, 0.875, 0.3274, 0.875, 0.1667, 0.75, 0.375, 0.3672, 0.1667, 0.75, 0.1667, 0.625, 0.375, 0.3672, 0.2544, 0.5, 0.25, 0.5, 0.1667, 0.625, 0.2569, 0.5, 0.1667, 0.5686, 0.2577, 0.5, 0.2577, 0.5, 0.1667, 0.5686, 0.608, 0.3576, 0.892, 0.3576, 0.892, 0.1404, 0.2577, 0.5, 0.5485, 0.3819, 0.375, 0.3827, 0.892, 0.1404, 0.892, 0.1404, 0.2577, 0.5, 0.2577, 0.5, 0.3182, 0.7278, 0.3045, 0.7278, 0.3088, 0.6427, 0.3206, 0.6427, 0.9545, 0.7278, 0.9091, 0.7278, 0.8924, 0.6427, 0.9322, 0.6427, 0.5909, 0.7278, 0.5455, 0.7278, 0.5468, 0.6427, 0.592, 0.6427, 0.9091, 0.7277, 0.8636, 0.7277, 0.8477, 0.6427, 0.8877, 0.6427, 0.3636, 0.7284, 0.3182, 0.7286, 0.3228, 0.6427, 0.3637, 0.6427, 0.1818, 0.7278, 0.1364, 0.7278, 0.1523, 0.6427, 0.1941, 0.6427, 0.9091, 0.7278, 0.8636, 0.7278, 0.8504, 0.6427, 0.8924, 0.6427, 0.3636, 0.7278, 0.3182, 0.7278, 0.3206, 0.6427, 0.3654, 0.6427, 0.8636, 0.7277, 0.8182, 0.7278, 0.8048, 0.6427, 0.8477, 0.6427, 0.08608, 0.6427, 0.06793, 0.6427, 0.04545, 0.7275, -2.682e-07, 0.7276, 0.9545, 0.7276, 0.9091, 0.7277, 0.8877, 0.6427, 0.8702, 0.6427, 0.5, 0.7278, 0.4545, 0.7278, 0.4558, 0.6427, 0.5013, 0.6427, 0.09091, 0.7278, 0.04545, 0.7278, 0.1298, 0.6427, 0.1124, 0.6427, 0.5455, 0.7278, 0.5, 0.7278, 0.5013, 0.6427, 0.5468, 0.6427, 0.4091, 0.7278, 0.3636, 0.7278, 0.3654, 0.6427, 0.4104, 0.6427, 0.4545, 0.7278, 0.4091, 0.7278, 0.4104, 0.6427, 0.4558, 0.6427, 0.6364, 0.7279, 0.5909, 0.7279, 0.5897, 0.6427, 0.6347, 0.6427, 0.6797, 0.6427, 0.6925, 0.6427, 0.6955, 0.7278, 0.6818, 0.7279, -2.682e-07, 0.6427, 0.9545, 0.6427, 0.8702, 0.6427, 0.08608, 0.6427, 0.6364, 0.7278, 0.5909, 0.7278, 0.592, 0.6427, 0.6368, 0.6427, 0.1818, 0.7271, 0.1364, 0.7273, 0.1501, 0.6427, 0.1936, 0.6427, 0.8182, 0.7278, 0.8045, 0.7278, 0.7958, 0.6427, 0.8069, 0.6427, 0.1941, 0.6427, 0.2056, 0.6427, 0.1955, 0.7278, 0.1818, 0.7278, 0.8636, 0.7278, 0.8182, 0.7278, 0.8069, 0.6427, 0.8504, 0.6427, 0.6925, 0.6427, 0.794, 0.6427, 0.8484, 0.4879, 0.7941, 0.4559, 0.6818, 0.7279, 0.6364, 0.7279, 0.6347, 0.6427, 0.6797, 0.6427, 0.6818, 0.7278, 0.6364, 0.7278, 0.6368, 0.6427, 0.6817, 0.6427, 0.5455, 0.728, 0.5, 0.7281, 0.4988, 0.6427, 0.5443, 0.6427, 0.4091, 0.7283, 0.3636, 0.7284, 0.3637, 0.6427, 0.4082, 0.6427, 0.1936, 0.6427, 0.2079, 0.6427, 0.1955, 0.7269, 0.1818, 0.7271, 0.1364, 0.7273, 0.09091, 0.7274, 0.1079, 0.6427, 0.1501, 0.6427, 0.09091, 0.7274, 0.04545, 0.7275, 0.06793, 0.6427, 0.1079, 0.6427, 0.3182, 0.7286, 0.3045, 0.7266, 0.298, 0.6427, 0.3228, 0.6427, 1.0, 0.7278, 0.9545, 0.7278, 0.9322, 0.6427, 0.914, 0.6427, 0.8484, 0.4879, 0.794, 0.456, 0.6942, 0.6427, 0.7958, 0.6427, 0.914, 0.6427, 0.1298, 0.6427, 0.04545, 0.6427, 1.0, 0.6427, 0.5, 0.7281, 0.4545, 0.7281, 0.4534, 0.6427, 0.4988, 0.6427, 0.4545, 0.7281, 0.4091, 0.7283, 0.4082, 0.6427, 0.4534, 0.6427, 0.2079, 0.6427, 0.298, 0.6427, 0.3045, 0.7266, 0.1955, 0.7269, 0.6007, 0.455, 0.5466, 0.4871, 0.2056, 0.6427, 0.3088, 0.6427, 0.5909, 0.7279, 0.5455, 0.728, 0.5443, 0.6427, 0.5897, 0.6427, 0.1364, 0.7278, 0.09091, 0.7278, 0.1124, 0.6427, 0.1523, 0.6427, 0.8182, 0.7278, 0.8045, 0.7278, 0.794, 0.6427, 0.8048, 0.6427, 0.6817, 0.6427, 0.6942, 0.6427, 0.6955, 0.7278, 0.6818, 0.7278, 0.3206, 0.6427, 0.3088, 0.6427, 0.2056, 0.6427, 0.1941, 0.6427, 0.1523, 0.6427, 0.1124, 0.6427, 0.1298, 0.6427, 0.914, 0.6427, 0.9322, 0.6427, 0.8924, 0.6427, 0.8504, 0.6427, 0.8069, 0.6427, 0.7958, 0.6427, 0.6942, 0.6427, 0.6817, 0.6427, 0.6368, 0.6427, 0.592, 0.6427, 0.5468, 0.6427, 0.5013, 0.6427, 0.4558, 0.6427, 0.4104, 0.6427, 0.3654, 0.6427, 0.892, 0.1404, 0.892, 0.1404, 0.892, 0.3576, 0.892, 0.3528, 0.892, 0.3419, 0.892, 0.3341, 0.892, 0.2704, 0.892, 0.2625, 0.892, 0.2396, 0.892, 0.2218, 0.892, 0.2105, 0.892, 0.2066, 0.892, 0.2105, 0.892, 0.2218, 0.892, 0.2396, 0.892, 0.2625, 0.892, 0.2704, 0.892, 0.3341, 0.892, 0.3419, 0.8805, 0.3649, 0.8181, 0.383, 0.7855, 0.3952, 0.811, 0.4093, 0.892, 0.3576, 0.108, 0.1404, 0.05977, 0.1328, 0.375, 0.311, 0.0, 0.0, 0.108, 0.1404, 0.375, 0.311, 0.375, 0.311, 0.5472, 0.311, 0.0, 0.0, 0.375, 0.311, 0.3274, 0.875, 0.108, 0.1404, 0.1667, 0.875, 0.6226, 0.4862, 0.375, 0.4862, 0.375, 0.4695, 0.6226, 0.4862, 0.375, 0.4695, 0.3274, 0.875, 0.3274, 0.875, 0.5485, 0.4375, 0.6226, 0.4375, 0.6226, 0.4862, 0.3274, 0.875, 0.189, 0.4093, 0.25, 0.49, 0.1461, 0.43, 0.108, 0.3576, 0.189, 0.4093, 0.1461, 0.43, 0.392, 0.3576, 0.3539, 0.43, 0.311, 0.4093, 0.108, 0.3576, 0.1461, 0.43, 0.04215, 0.37, 0.311, 0.4093, 0.25, 0.49, 0.25, 0.4341, 0.392, 0.3576, 0.3539, 0.43, 0.311, 0.4093, 0.1461, 0.43, 0.189, 0.4093, 0.2085, 0.4351, 0.25, 0.49, 0.2803, 0.4329, 0.3539, 0.43, 0.892, 0.3576, 0.8539, 0.43, 0.9578, 0.37, 0.689, 0.4093, 0.75, 0.49, 0.75, 0.4341, 0.608, 0.3576, 0.6461, 0.43, 0.689, 0.4093, 0.7908, 0.4359, 0.8539, 0.43, 0.811, 0.4093, 0.608, 0.3576, 0.6461, 0.43, 0.689, 0.4093, 0.811, 0.4093, 0.75, 0.4341, 0.75, 0.49, 0.892, 0.3576, 0.811, 0.4093, 0.8539, 0.43, 0.7074, 0.4336, 0.689, 0.4093, 0.6461, 0.43, 0.2085, 0.4351, 0.25, 0.49, 0.1461, 0.43])
me_cube_001.materials.append(mat_base)
me_cube_001.update()

# ---- objects
ob_backboard_frame = bpy.data.objects.new('backboard-frame', me_cube_001)

# ---- transforms, parenting, visibility, modifiers, constraints
ob_backboard_frame.location = (0.1415, 9.91, 13.72)
ob_backboard_frame.rotation_euler = (1.571, -0.0, 0.0)
ob_backboard_frame.scale = (82.5, 4.0, 3.0)

# ---- collection membership
col_collection.objects.link(ob_backboard_frame)

# ---- scene / render settings (as saved in the file)
scene.frame_start = 1; scene.frame_end = 250; scene.frame_set(1)
scene.render.engine = 'BLENDER_EEVEE_NEXT'
scene.cycles.sampling_pattern = 'TABULATED_SOBOL'
scene.unit_settings.scale_length = 0.001
bpy.context.view_layer.update()

# ---- added for rendering (the .blend has no active camera and no usable light): camera, sun
cam_auto = bpy.data.cameras.new('AutoCamera')
cam_auto.lens = 50.0
cam_auto.sensor_width = 36.0
cam_auto.clip_end = 2855.73
ob_auto_camera = bpy.data.objects.new('AutoCamera', cam_auto)
scene.collection.objects.link(ob_auto_camera)
ob_auto_camera.location = (163.078, -167.738, 142.776)
ob_auto_camera.rotation_euler = (1.09748, -7.21219e-08, 0.694738)
scene.camera = ob_auto_camera
light_auto_sun = bpy.data.lights.new('AutoSun', 'SUN')
light_auto_sun.energy = 3.0
light_auto_sun.angle = 0.0523599
ob_auto_sun = bpy.data.objects.new('AutoSun', light_auto_sun)
scene.collection.objects.link(ob_auto_sun)
ob_auto_sun.rotation_euler = (0.872665, 0.174533, 0.523599)
bpy.context.view_layer.update()

